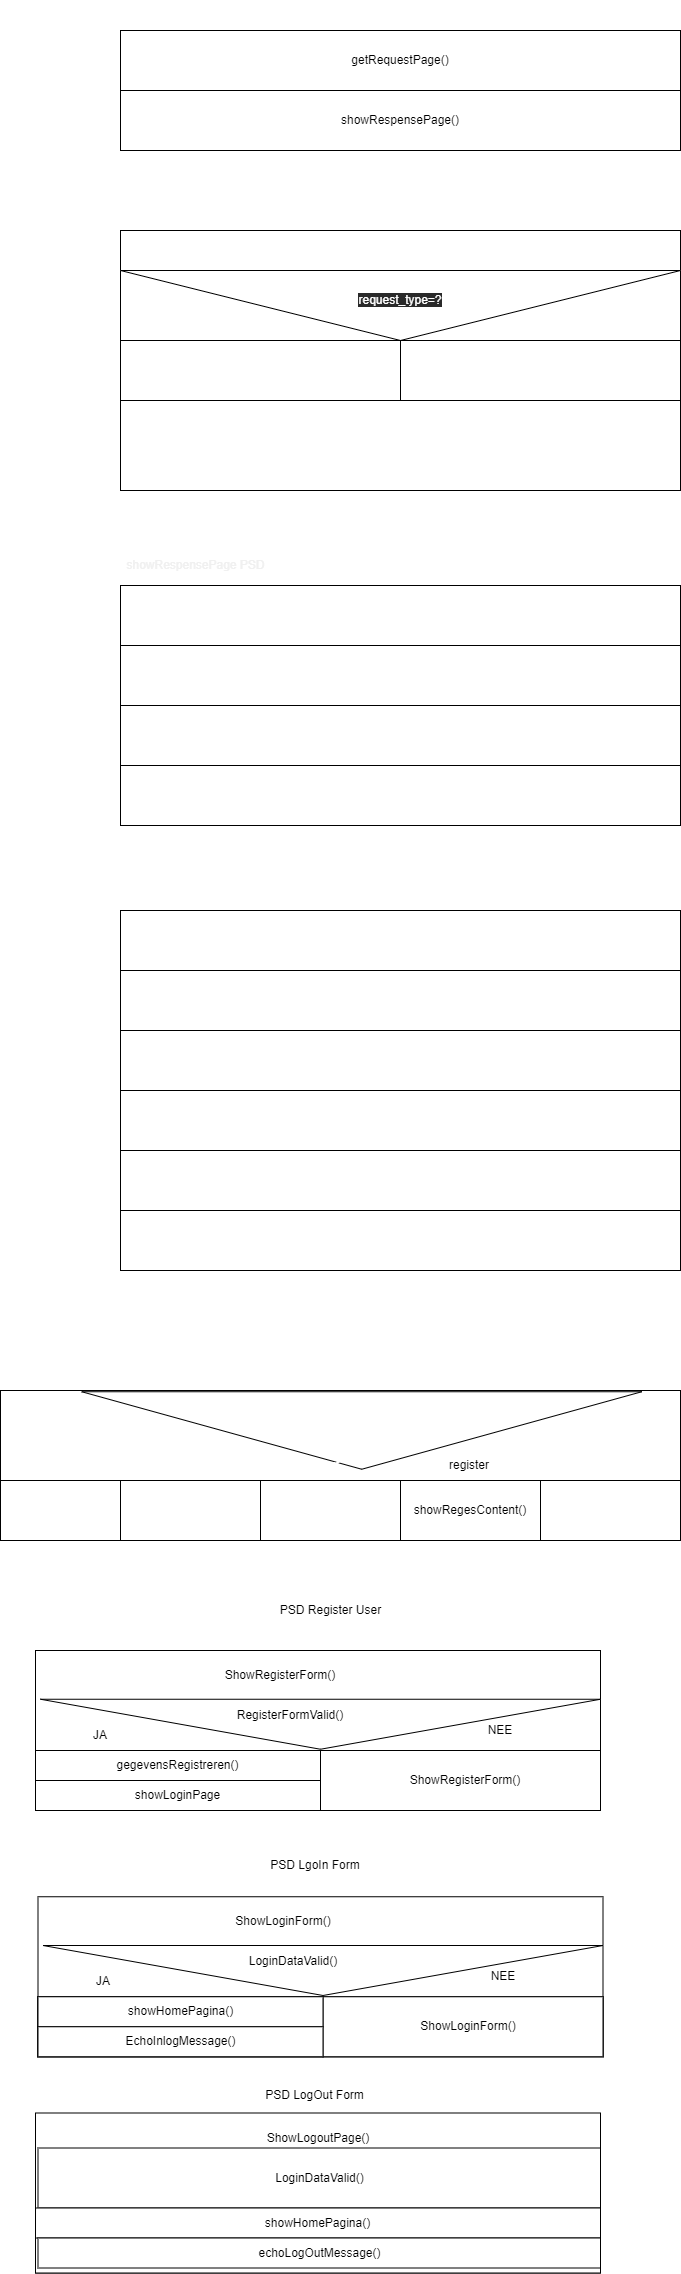

The diagram above was exported from draw.io. Its source (the exported page's mxGraphModel, read from the mxfile embedded in the PNG):
<mxGraphModel dx="716" dy="262" grid="1" gridSize="10" guides="1" tooltips="1" connect="1" arrows="1" fold="1" page="1" pageScale="1" pageWidth="827" pageHeight="1169" math="0" shadow="0">
  <root>
    <mxCell id="0" />
    <mxCell id="1" parent="0" />
    <mxCell id="2" value="getRequestPage()" style="rounded=0;whiteSpace=wrap;html=1;" parent="1" vertex="1">
      <mxGeometry x="120" y="40" width="560" height="60" as="geometry" />
    </mxCell>
    <mxCell id="3" value="showRespensePage()" style="rounded=0;whiteSpace=wrap;html=1;" parent="1" vertex="1">
      <mxGeometry x="120" y="100" width="560" height="60" as="geometry" />
    </mxCell>
    <mxCell id="4" value="Text" style="text;html=1;strokeColor=none;fillColor=none;align=center;verticalAlign=middle;whiteSpace=wrap;rounded=0;" parent="1" vertex="1">
      <mxGeometry x="470" y="280" width="60" height="30" as="geometry" />
    </mxCell>
    <mxCell id="5" value="Text" style="text;html=1;strokeColor=none;fillColor=none;align=center;verticalAlign=middle;whiteSpace=wrap;rounded=0;" parent="1" vertex="1">
      <mxGeometry x="470" y="280" width="60" height="30" as="geometry" />
    </mxCell>
    <mxCell id="11" value="" style="rounded=0;whiteSpace=wrap;html=1;" parent="1" vertex="1">
      <mxGeometry x="120" y="240" width="560" height="260" as="geometry" />
    </mxCell>
    <mxCell id="12" value="request_type=get_requestType()" style="rounded=0;whiteSpace=wrap;html=1;labelBackgroundColor=none;fontColor=#FFFFFF;" parent="1" vertex="1">
      <mxGeometry x="120" y="240" width="560" height="40" as="geometry" />
    </mxCell>
    <mxCell id="13" value="GetRequestPage PSD" style="text;html=1;align=center;verticalAlign=middle;resizable=0;points=[];autosize=1;strokeColor=none;fillColor=none;fontColor=#FFFFFF;" parent="1" vertex="1">
      <mxGeometry x="150" y="200" width="140" height="20" as="geometry" />
    </mxCell>
    <mxCell id="14" value="" style="triangle;whiteSpace=wrap;html=1;labelBackgroundColor=none;fontColor=#FFFFFF;rotation=90;" parent="1" vertex="1">
      <mxGeometry x="365" y="35" width="70" height="560" as="geometry" />
    </mxCell>
    <mxCell id="15" value="&#10;&#10;&lt;span style=&quot;color: rgb(255, 255, 255); font-family: helvetica; font-size: 12px; font-style: normal; font-weight: 400; letter-spacing: normal; text-align: center; text-indent: 0px; text-transform: none; word-spacing: 0px; background-color: rgb(42, 42, 42); display: inline; float: none;&quot;&gt;request_type=?&lt;/span&gt;&#10;&#10;" style="text;html=1;strokeColor=none;fillColor=none;align=center;verticalAlign=middle;whiteSpace=wrap;rounded=0;labelBackgroundColor=none;fontColor=#FFFFFF;" parent="1" vertex="1">
      <mxGeometry x="345" y="295" width="110" height="30" as="geometry" />
    </mxCell>
    <mxCell id="16" value="POST" style="text;html=1;strokeColor=none;fillColor=none;align=center;verticalAlign=middle;whiteSpace=wrap;rounded=0;labelBackgroundColor=none;fontColor=#FFFFFF;" parent="1" vertex="1">
      <mxGeometry x="600" y="320" width="60" height="30" as="geometry" />
    </mxCell>
    <mxCell id="17" value="Get" style="text;html=1;strokeColor=none;fillColor=none;align=center;verticalAlign=middle;whiteSpace=wrap;rounded=0;labelBackgroundColor=none;fontColor=#FFFFFF;" parent="1" vertex="1">
      <mxGeometry x="150" y="320" width="60" height="30" as="geometry" />
    </mxCell>
    <mxCell id="18" value="request_page := getPageFromURL()&amp;nbsp;" style="rounded=0;whiteSpace=wrap;html=1;labelBackgroundColor=none;fontColor=#FFFFFF;" parent="1" vertex="1">
      <mxGeometry x="120" y="350" width="280" height="60" as="geometry" />
    </mxCell>
    <mxCell id="19" value="request_page:=GetPageFromPost()" style="rounded=0;whiteSpace=wrap;html=1;labelBackgroundColor=none;fontColor=#FFFFFF;" parent="1" vertex="1">
      <mxGeometry x="400" y="350" width="280" height="60" as="geometry" />
    </mxCell>
    <mxCell id="20" value="return request_page" style="text;html=1;strokeColor=none;fillColor=none;align=center;verticalAlign=middle;whiteSpace=wrap;rounded=0;labelBackgroundColor=none;fontColor=#FFFFFF;" parent="1" vertex="1">
      <mxGeometry x="330" y="440" width="140" height="30" as="geometry" />
    </mxCell>
    <mxCell id="21" value="Globaal PSD" style="text;html=1;align=center;verticalAlign=middle;resizable=0;points=[];autosize=1;strokeColor=none;fillColor=none;fontColor=#FFFFFF;" parent="1" vertex="1">
      <mxGeometry x="160" y="10" width="80" height="20" as="geometry" />
    </mxCell>
    <mxCell id="22" value="" style="rounded=0;whiteSpace=wrap;html=1;labelBackgroundColor=none;fontColor=#FFFFFF;" parent="1" vertex="1">
      <mxGeometry x="120" y="595" width="560" height="235" as="geometry" />
    </mxCell>
    <mxCell id="23" value="&lt;span style=&quot;color: rgb(240 , 240 , 240)&quot;&gt;showRespensePage PSD&lt;/span&gt;" style="text;html=1;align=center;verticalAlign=middle;resizable=0;points=[];autosize=1;strokeColor=none;fillColor=none;fontColor=#FFFFFF;" parent="1" vertex="1">
      <mxGeometry x="120" y="565" width="150" height="20" as="geometry" />
    </mxCell>
    <mxCell id="24" value="beginDocument()" style="rounded=0;whiteSpace=wrap;html=1;labelBackgroundColor=none;fontColor=#FFFFFF;" parent="1" vertex="1">
      <mxGeometry x="120" y="595" width="560" height="60" as="geometry" />
    </mxCell>
    <mxCell id="25" value="&lt;span&gt;showHeadSection()&lt;/span&gt;" style="rounded=0;whiteSpace=wrap;html=1;labelBackgroundColor=none;fontColor=#FFFFFF;" parent="1" vertex="1">
      <mxGeometry x="120" y="655" width="560" height="60" as="geometry" />
    </mxCell>
    <mxCell id="26" value="&lt;b&gt;showBodySection()&lt;/b&gt;" style="rounded=0;whiteSpace=wrap;html=1;labelBackgroundColor=none;fontColor=#FFFFFF;" parent="1" vertex="1">
      <mxGeometry x="120" y="715" width="560" height="60" as="geometry" />
    </mxCell>
    <mxCell id="27" value="showEndDocument()" style="rounded=0;whiteSpace=wrap;html=1;labelBackgroundColor=none;fontColor=#FFFFFF;" parent="1" vertex="1">
      <mxGeometry x="120" y="775" width="560" height="60" as="geometry" />
    </mxCell>
    <mxCell id="28" value="ShowBodySection PSD" style="text;html=1;align=center;verticalAlign=middle;resizable=0;points=[];autosize=1;strokeColor=none;fillColor=none;fontColor=#FFFFFF;" parent="1" vertex="1">
      <mxGeometry x="120" y="890" width="140" height="20" as="geometry" />
    </mxCell>
    <mxCell id="29" value="" style="rounded=0;whiteSpace=wrap;html=1;labelBackgroundColor=none;fontColor=#FFFFFF;" parent="1" vertex="1">
      <mxGeometry x="120" y="920" width="560" height="360" as="geometry" />
    </mxCell>
    <mxCell id="30" value="openBody()" style="rounded=0;whiteSpace=wrap;html=1;labelBackgroundColor=none;fontColor=#FFFFFF;" parent="1" vertex="1">
      <mxGeometry x="120" y="920" width="560" height="60" as="geometry" />
    </mxCell>
    <mxCell id="31" value="showHeader()" style="rounded=0;whiteSpace=wrap;html=1;labelBackgroundColor=none;fontColor=#FFFFFF;" parent="1" vertex="1">
      <mxGeometry x="120" y="980" width="560" height="60" as="geometry" />
    </mxCell>
    <mxCell id="32" value="showMenu()" style="rounded=0;whiteSpace=wrap;html=1;labelBackgroundColor=none;fontColor=#FFFFFF;" parent="1" vertex="1">
      <mxGeometry x="120" y="1040" width="560" height="60" as="geometry" />
    </mxCell>
    <mxCell id="33" value="&lt;b&gt;showContent()&lt;/b&gt;" style="rounded=0;whiteSpace=wrap;html=1;labelBackgroundColor=none;fontColor=#FFFFFF;" parent="1" vertex="1">
      <mxGeometry x="120" y="1100" width="560" height="60" as="geometry" />
    </mxCell>
    <mxCell id="34" value="showFooter()" style="rounded=0;whiteSpace=wrap;html=1;labelBackgroundColor=none;fontColor=#FFFFFF;" parent="1" vertex="1">
      <mxGeometry x="120" y="1160" width="560" height="60" as="geometry" />
    </mxCell>
    <mxCell id="35" value="closeBody()" style="rounded=0;whiteSpace=wrap;html=1;labelBackgroundColor=none;fontColor=#FFFFFF;" parent="1" vertex="1">
      <mxGeometry x="120" y="1220" width="560" height="60" as="geometry" />
    </mxCell>
    <mxCell id="36" value="showContent PSD" style="text;html=1;align=center;verticalAlign=middle;resizable=0;points=[];autosize=1;strokeColor=none;fillColor=none;fontColor=#FFFFFF;" parent="1" vertex="1">
      <mxGeometry x="120" y="1340" width="110" height="20" as="geometry" />
    </mxCell>
    <mxCell id="37" value="" style="rounded=0;whiteSpace=wrap;html=1;labelBackgroundColor=none;fontColor=#FFFFFF;" parent="1" vertex="1">
      <mxGeometry x="120" y="1400" width="560" height="150" as="geometry" />
    </mxCell>
    <mxCell id="38" value="" style="rounded=0;whiteSpace=wrap;html=1;labelBackgroundColor=none;fontColor=#FFFFFF;" parent="1" vertex="1">
      <mxGeometry y="1400" width="680" height="90" as="geometry" />
    </mxCell>
    <mxCell id="39" value="" style="triangle;whiteSpace=wrap;html=1;labelBackgroundColor=none;fontColor=#FFFFFF;rotation=90;" parent="1" vertex="1">
      <mxGeometry x="322.5" y="1160" width="77.5" height="560" as="geometry" />
    </mxCell>
    <mxCell id="40" value="request_page" style="text;html=1;strokeColor=none;fillColor=none;align=center;verticalAlign=middle;whiteSpace=wrap;rounded=0;labelBackgroundColor=none;fontColor=#FFFFFF;" parent="1" vertex="1">
      <mxGeometry x="340" y="1423.75" width="110" height="30" as="geometry" />
    </mxCell>
    <mxCell id="41" value="showHomeCOntent()" style="rounded=0;whiteSpace=wrap;html=1;labelBackgroundColor=none;fontColor=#FFFFFF;" parent="1" vertex="1">
      <mxGeometry y="1490" width="120" height="60" as="geometry" />
    </mxCell>
    <mxCell id="42" value="Home" style="text;html=1;strokeColor=none;fillColor=none;align=center;verticalAlign=middle;whiteSpace=wrap;rounded=0;labelBackgroundColor=none;fontColor=#FFFFFF;" parent="1" vertex="1">
      <mxGeometry x="20" y="1460" width="60" height="30" as="geometry" />
    </mxCell>
    <mxCell id="43" value="about" style="text;html=1;strokeColor=none;fillColor=none;align=center;verticalAlign=middle;whiteSpace=wrap;rounded=0;labelBackgroundColor=none;fontColor=#FFFFFF;" parent="1" vertex="1">
      <mxGeometry x="150" y="1460" width="60" height="30" as="geometry" />
    </mxCell>
    <mxCell id="44" value="contact" style="text;html=1;strokeColor=none;fillColor=none;align=center;verticalAlign=middle;whiteSpace=wrap;rounded=0;labelBackgroundColor=none;fontColor=#FFFFFF;" parent="1" vertex="1">
      <mxGeometry x="290" y="1460" width="60" height="30" as="geometry" />
    </mxCell>
    <mxCell id="45" value="..." style="text;html=1;strokeColor=none;fillColor=none;align=center;verticalAlign=middle;whiteSpace=wrap;rounded=0;labelBackgroundColor=none;fontColor=#FFFFFF;" parent="1" vertex="1">
      <mxGeometry x="580" y="1460" width="60" height="30" as="geometry" />
    </mxCell>
    <mxCell id="46" value="showAboutContent()" style="rounded=0;whiteSpace=wrap;html=1;labelBackgroundColor=none;fontColor=#FFFFFF;" parent="1" vertex="1">
      <mxGeometry x="120" y="1490" width="140" height="60" as="geometry" />
    </mxCell>
    <mxCell id="47" value="showContactContent()" style="rounded=0;whiteSpace=wrap;html=1;labelBackgroundColor=none;fontColor=#FFFFFF;" parent="1" vertex="1">
      <mxGeometry x="260" y="1490" width="140" height="60" as="geometry" />
    </mxCell>
    <mxCell id="48" value="...." style="rounded=0;whiteSpace=wrap;html=1;labelBackgroundColor=none;fontColor=#FFFFFF;" parent="1" vertex="1">
      <mxGeometry x="540" y="1490" width="140" height="60" as="geometry" />
    </mxCell>
    <mxCell id="49" value="showRegesContent()" style="rounded=0;whiteSpace=wrap;html=1;" vertex="1" parent="1">
      <mxGeometry x="400" y="1490" width="140" height="60" as="geometry" />
    </mxCell>
    <mxCell id="50" value="register" style="text;html=1;strokeColor=none;fillColor=none;align=center;verticalAlign=middle;whiteSpace=wrap;rounded=0;" vertex="1" parent="1">
      <mxGeometry x="438.75" y="1460" width="60" height="30" as="geometry" />
    </mxCell>
    <mxCell id="51" value="" style="rounded=0;whiteSpace=wrap;html=1;" vertex="1" parent="1">
      <mxGeometry x="35" y="1660" width="565" height="160" as="geometry" />
    </mxCell>
    <mxCell id="52" value="PSD Register User" style="text;html=1;align=center;verticalAlign=middle;resizable=0;points=[];autosize=1;strokeColor=none;fillColor=none;" vertex="1" parent="1">
      <mxGeometry x="270" y="1610" width="120" height="20" as="geometry" />
    </mxCell>
    <mxCell id="53" value="" style="triangle;whiteSpace=wrap;html=1;rotation=90;" vertex="1" parent="1">
      <mxGeometry x="295" y="1453.75" width="50" height="560" as="geometry" />
    </mxCell>
    <mxCell id="54" value="ShowRegisterForm()" style="text;html=1;strokeColor=none;fillColor=none;align=center;verticalAlign=middle;whiteSpace=wrap;rounded=0;" vertex="1" parent="1">
      <mxGeometry x="250" y="1670" width="60" height="30" as="geometry" />
    </mxCell>
    <mxCell id="55" value="JA" style="text;html=1;strokeColor=none;fillColor=none;align=center;verticalAlign=middle;whiteSpace=wrap;rounded=0;" vertex="1" parent="1">
      <mxGeometry x="70" y="1730" width="60" height="30" as="geometry" />
    </mxCell>
    <mxCell id="56" value="NEE" style="text;html=1;strokeColor=none;fillColor=none;align=center;verticalAlign=middle;whiteSpace=wrap;rounded=0;" vertex="1" parent="1">
      <mxGeometry x="470" y="1725" width="60" height="30" as="geometry" />
    </mxCell>
    <mxCell id="57" value="" style="rounded=0;whiteSpace=wrap;html=1;" vertex="1" parent="1">
      <mxGeometry x="35" y="1760" width="565" height="60" as="geometry" />
    </mxCell>
    <mxCell id="58" value="" style="rounded=0;whiteSpace=wrap;html=1;" vertex="1" parent="1">
      <mxGeometry x="35" y="1760" width="285" height="60" as="geometry" />
    </mxCell>
    <mxCell id="59" value="" style="rounded=0;whiteSpace=wrap;html=1;" vertex="1" parent="1">
      <mxGeometry x="320" y="1760" width="280" height="60" as="geometry" />
    </mxCell>
    <mxCell id="60" value="RegisterFormValid()" style="text;html=1;strokeColor=none;fillColor=none;align=center;verticalAlign=middle;whiteSpace=wrap;rounded=0;" vertex="1" parent="1">
      <mxGeometry x="260" y="1710" width="60" height="30" as="geometry" />
    </mxCell>
    <mxCell id="61" value="ShowRegisterForm()" style="text;html=1;strokeColor=none;fillColor=none;align=center;verticalAlign=middle;whiteSpace=wrap;rounded=0;" vertex="1" parent="1">
      <mxGeometry x="435" y="1775" width="60" height="30" as="geometry" />
    </mxCell>
    <mxCell id="62" value="gegevensRegistreren()" style="rounded=0;whiteSpace=wrap;html=1;" vertex="1" parent="1">
      <mxGeometry x="35" y="1760" width="285" height="30" as="geometry" />
    </mxCell>
    <mxCell id="63" value="showLoginPage" style="rounded=0;whiteSpace=wrap;html=1;" vertex="1" parent="1">
      <mxGeometry x="35" y="1790" width="285" height="30" as="geometry" />
    </mxCell>
    <mxCell id="76" value="" style="rounded=0;whiteSpace=wrap;html=1;" vertex="1" parent="1">
      <mxGeometry x="37.5" y="1906.25" width="565" height="160" as="geometry" />
    </mxCell>
    <mxCell id="77" value="" style="triangle;whiteSpace=wrap;html=1;rotation=90;" vertex="1" parent="1">
      <mxGeometry x="297.5" y="1700" width="50" height="560" as="geometry" />
    </mxCell>
    <mxCell id="78" value="ShowLoginForm()" style="text;html=1;strokeColor=none;fillColor=none;align=center;verticalAlign=middle;whiteSpace=wrap;rounded=0;" vertex="1" parent="1">
      <mxGeometry x="252.5" y="1916.25" width="60" height="30" as="geometry" />
    </mxCell>
    <mxCell id="79" value="JA" style="text;html=1;strokeColor=none;fillColor=none;align=center;verticalAlign=middle;whiteSpace=wrap;rounded=0;" vertex="1" parent="1">
      <mxGeometry x="72.5" y="1976.25" width="60" height="30" as="geometry" />
    </mxCell>
    <mxCell id="80" value="NEE" style="text;html=1;strokeColor=none;fillColor=none;align=center;verticalAlign=middle;whiteSpace=wrap;rounded=0;" vertex="1" parent="1">
      <mxGeometry x="472.5" y="1971.25" width="60" height="30" as="geometry" />
    </mxCell>
    <mxCell id="81" value="" style="rounded=0;whiteSpace=wrap;html=1;" vertex="1" parent="1">
      <mxGeometry x="37.5" y="2006.25" width="565" height="60" as="geometry" />
    </mxCell>
    <mxCell id="82" value="" style="rounded=0;whiteSpace=wrap;html=1;" vertex="1" parent="1">
      <mxGeometry x="37.5" y="2006.25" width="285" height="60" as="geometry" />
    </mxCell>
    <mxCell id="83" value="" style="rounded=0;whiteSpace=wrap;html=1;" vertex="1" parent="1">
      <mxGeometry x="322.5" y="2006.25" width="280" height="60" as="geometry" />
    </mxCell>
    <mxCell id="84" value="LoginDataValid()" style="text;html=1;strokeColor=none;fillColor=none;align=center;verticalAlign=middle;whiteSpace=wrap;rounded=0;" vertex="1" parent="1">
      <mxGeometry x="262.5" y="1956.25" width="60" height="30" as="geometry" />
    </mxCell>
    <mxCell id="85" value="ShowLoginForm()" style="text;html=1;strokeColor=none;fillColor=none;align=center;verticalAlign=middle;whiteSpace=wrap;rounded=0;" vertex="1" parent="1">
      <mxGeometry x="437.5" y="2021.25" width="60" height="30" as="geometry" />
    </mxCell>
    <mxCell id="86" value="showHomePagina()" style="rounded=0;whiteSpace=wrap;html=1;" vertex="1" parent="1">
      <mxGeometry x="37.5" y="2006.25" width="285" height="30" as="geometry" />
    </mxCell>
    <mxCell id="87" value="EchoInlogMessage()" style="rounded=0;whiteSpace=wrap;html=1;" vertex="1" parent="1">
      <mxGeometry x="37.5" y="2036.25" width="285" height="30" as="geometry" />
    </mxCell>
    <mxCell id="88" value="" style="rounded=0;whiteSpace=wrap;html=1;" vertex="1" parent="1">
      <mxGeometry x="35" y="2122.5" width="565" height="160" as="geometry" />
    </mxCell>
    <mxCell id="90" value="ShowLogoutPage()" style="text;html=1;strokeColor=none;fillColor=none;align=center;verticalAlign=middle;whiteSpace=wrap;rounded=0;" vertex="1" parent="1">
      <mxGeometry x="287.5" y="2132.5" width="60" height="30" as="geometry" />
    </mxCell>
    <mxCell id="93" value="" style="rounded=0;whiteSpace=wrap;html=1;" vertex="1" parent="1">
      <mxGeometry x="35" y="2220" width="565" height="62.5" as="geometry" />
    </mxCell>
    <mxCell id="100" value="&lt;span&gt;LoginDataValid()&lt;/span&gt;" style="rounded=0;whiteSpace=wrap;html=1;" vertex="1" parent="1">
      <mxGeometry x="37.5" y="2157.5" width="562.5" height="60" as="geometry" />
    </mxCell>
    <mxCell id="102" value="showHomePagina()" style="rounded=0;whiteSpace=wrap;html=1;" vertex="1" parent="1">
      <mxGeometry x="35" y="2217.5" width="565" height="30" as="geometry" />
    </mxCell>
    <mxCell id="103" value="echoLogOutMessage()" style="rounded=0;whiteSpace=wrap;html=1;" vertex="1" parent="1">
      <mxGeometry x="37.5" y="2247.5" width="562.5" height="30" as="geometry" />
    </mxCell>
    <mxCell id="104" value="PSD LgoIn Form" style="text;html=1;strokeColor=none;fillColor=none;align=center;verticalAlign=middle;whiteSpace=wrap;rounded=0;" vertex="1" parent="1">
      <mxGeometry x="260" y="1860" width="110" height="30" as="geometry" />
    </mxCell>
    <mxCell id="105" value="PSD LogOut Form" style="text;html=1;strokeColor=none;fillColor=none;align=center;verticalAlign=middle;whiteSpace=wrap;rounded=0;" vertex="1" parent="1">
      <mxGeometry x="227.5" y="2090" width="172.5" height="30" as="geometry" />
    </mxCell>
  </root>
</mxGraphModel>